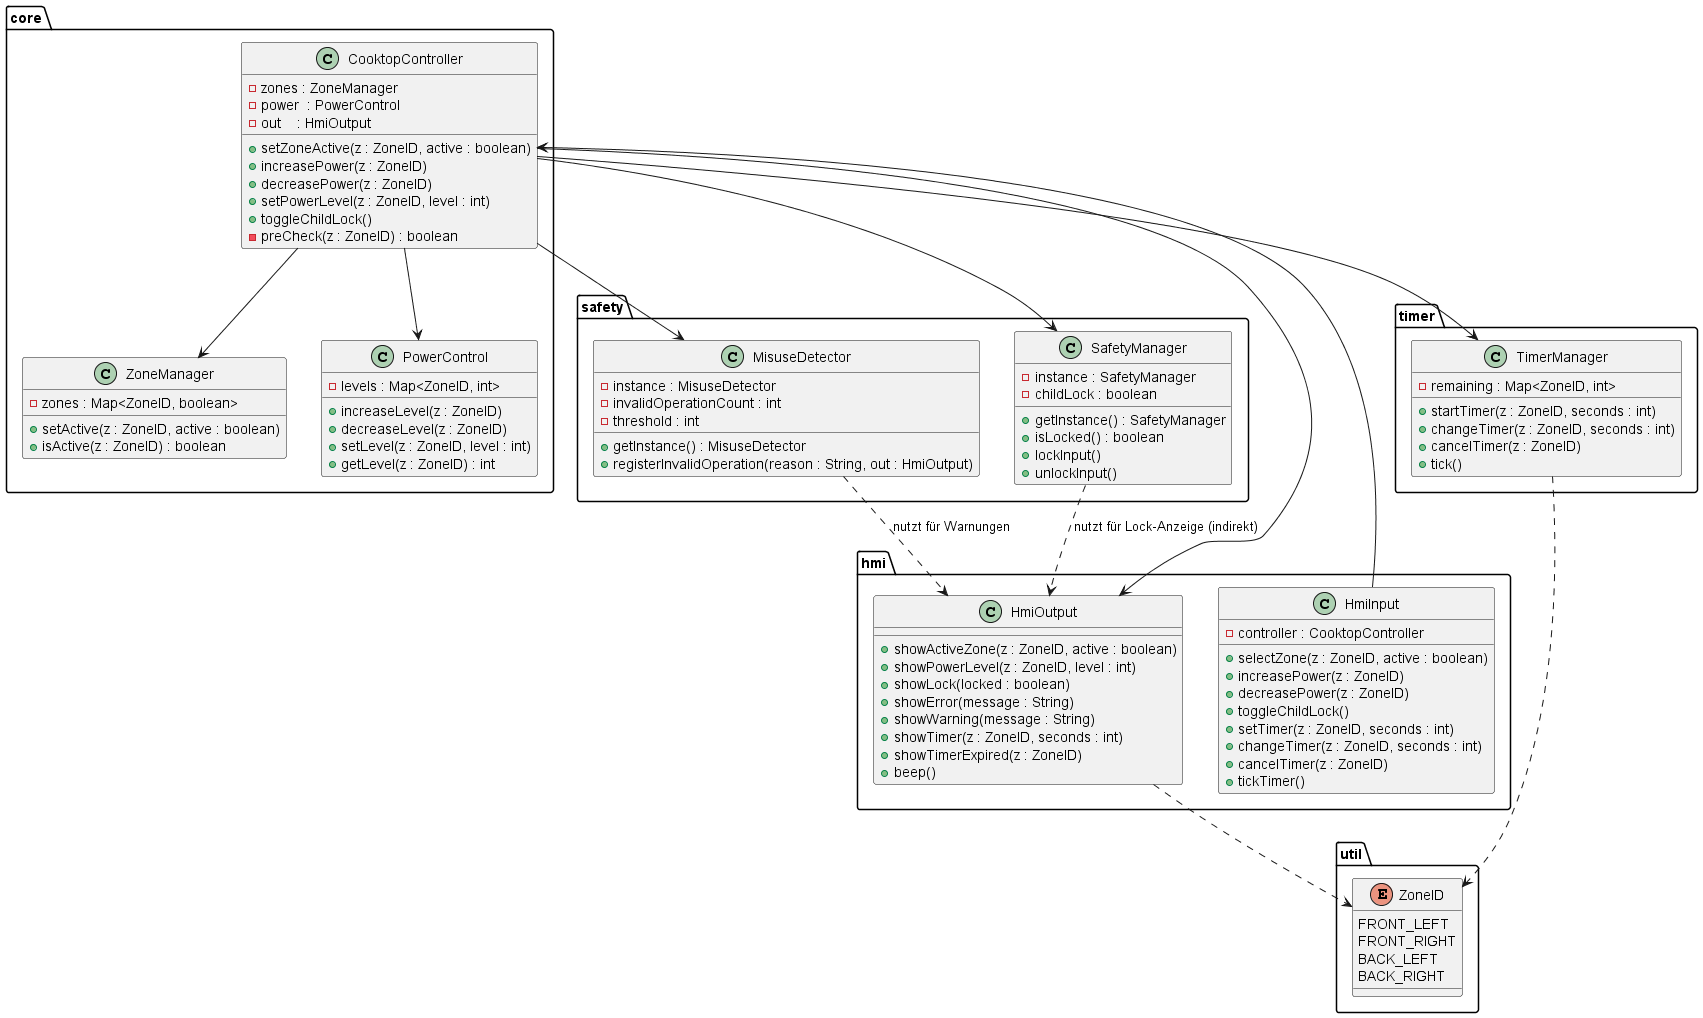

The diagram above was rendered by PlantUML. Its source (embedded in the PNG):
@startuml
package core {
    class CooktopController {
        - zones : ZoneManager
        - power  : PowerControl
        - out    : HmiOutput
        + setZoneActive(z : ZoneID, active : boolean)
        + increasePower(z : ZoneID)
        + decreasePower(z : ZoneID)
        + setPowerLevel(z : ZoneID, level : int)
        + toggleChildLock()
        - preCheck(z : ZoneID) : boolean
    }

    class ZoneManager {
        - zones : Map<ZoneID, boolean>
        + setActive(z : ZoneID, active : boolean)
        + isActive(z : ZoneID) : boolean
    }

    class PowerControl {
        - levels : Map<ZoneID, int>
        + increaseLevel(z : ZoneID)
        + decreaseLevel(z : ZoneID)
        + setLevel(z : ZoneID, level : int)
        + getLevel(z : ZoneID) : int
    }
}

package hmi {
    class HmiInput {
        - controller : CooktopController
        + selectZone(z : ZoneID, active : boolean)
        + increasePower(z : ZoneID)
        + decreasePower(z : ZoneID)
        + toggleChildLock()
        + setTimer(z : ZoneID, seconds : int)
        + changeTimer(z : ZoneID, seconds : int)
        + cancelTimer(z : ZoneID)
        + tickTimer()
    }

    class HmiOutput {
        + showActiveZone(z : ZoneID, active : boolean)
        + showPowerLevel(z : ZoneID, level : int)
        + showLock(locked : boolean)
        + showError(message : String)
        + showWarning(message : String)
        + showTimer(z : ZoneID, seconds : int)
        + showTimerExpired(z : ZoneID)
        + beep()
    }
}

package safety {
    class SafetyManager {
        - instance : SafetyManager
        - childLock : boolean
        + getInstance() : SafetyManager
        + isLocked() : boolean
        + lockInput()
        + unlockInput()
    }

    class MisuseDetector {
        - instance : MisuseDetector
        - invalidOperationCount : int
        - threshold : int
        + getInstance() : MisuseDetector
        + registerInvalidOperation(reason : String, out : HmiOutput)
    }
}

package timer {
    class TimerManager {
        - remaining : Map<ZoneID, int>
        + startTimer(z : ZoneID, seconds : int)
        + changeTimer(z : ZoneID, seconds : int)
        + cancelTimer(z : ZoneID)
        + tick()
    }
}

package util {
    enum ZoneID {
        FRONT_LEFT
        FRONT_RIGHT
        BACK_LEFT
        BACK_RIGHT
    }
}

CooktopController --> ZoneManager
CooktopController --> PowerControl
CooktopController --> SafetyManager
CooktopController --> MisuseDetector
CooktopController --> HmiOutput
CooktopController --> TimerManager

HmiInput --> CooktopController
HmiOutput ..> ZoneID
SafetyManager ..> HmiOutput : nutzt für Lock-Anzeige (indirekt)
MisuseDetector ..> HmiOutput : nutzt für Warnungen
TimerManager ..> ZoneID

@enduml